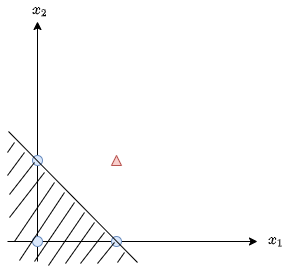

The diagram above was exported from draw.io. Its source (the exported page's mxGraphModel, read from the mxfile embedded in the PNG):
<mxGraphModel dx="368" dy="446" grid="0" gridSize="10" guides="0" tooltips="1" connect="1" arrows="1" fold="1" page="1" pageScale="1" pageWidth="827" pageHeight="1169" math="1" shadow="0">
  <root>
    <mxCell id="0" />
    <mxCell id="1" parent="0" />
    <mxCell id="2" value="" style="endArrow=classic;html=1;" edge="1" parent="1">
      <mxGeometry width="50" height="50" relative="1" as="geometry">
        <mxPoint x="280" y="420" as="sourcePoint" />
        <mxPoint x="280" y="180" as="targetPoint" />
      </mxGeometry>
    </mxCell>
    <mxCell id="3" value="" style="endArrow=classic;html=1;" edge="1" parent="1">
      <mxGeometry width="50" height="50" relative="1" as="geometry">
        <mxPoint x="250" y="400" as="sourcePoint" />
        <mxPoint x="500" y="400" as="targetPoint" />
      </mxGeometry>
    </mxCell>
    <mxCell id="5" value="" style="ellipse;whiteSpace=wrap;html=1;aspect=fixed;fillColor=#dae8fc;strokeColor=#6c8ebf;" vertex="1" parent="1">
      <mxGeometry x="275" y="395" width="10" height="10" as="geometry" />
    </mxCell>
    <mxCell id="6" value="" style="ellipse;whiteSpace=wrap;html=1;aspect=fixed;fillColor=#dae8fc;strokeColor=#6c8ebf;" vertex="1" parent="1">
      <mxGeometry x="354" y="395" width="10" height="10" as="geometry" />
    </mxCell>
    <mxCell id="7" value="" style="ellipse;whiteSpace=wrap;html=1;aspect=fixed;fillColor=#dae8fc;strokeColor=#6c8ebf;" vertex="1" parent="1">
      <mxGeometry x="275" y="314" width="10" height="10" as="geometry" />
    </mxCell>
    <mxCell id="8" value="" style="triangle;whiteSpace=wrap;html=1;fillColor=#f8cecc;rotation=-90;strokeColor=#b85450;" vertex="1" parent="1">
      <mxGeometry x="354" y="314" width="10" height="10" as="geometry" />
    </mxCell>
    <mxCell id="9" value="" style="endArrow=none;html=1;" edge="1" parent="1">
      <mxGeometry width="50" height="50" relative="1" as="geometry">
        <mxPoint x="251" y="290" as="sourcePoint" />
        <mxPoint x="380" y="421" as="targetPoint" />
      </mxGeometry>
    </mxCell>
    <mxCell id="20" value="" style="endArrow=none;html=1;strokeWidth=0.5;" edge="1" parent="1">
      <mxGeometry width="50" height="50" relative="1" as="geometry">
        <mxPoint x="250" y="311" as="sourcePoint" />
        <mxPoint x="257" y="301" as="targetPoint" />
      </mxGeometry>
    </mxCell>
    <mxCell id="21" value="" style="endArrow=none;html=1;strokeWidth=0.5;" edge="1" parent="1">
      <mxGeometry width="50" height="50" relative="1" as="geometry">
        <mxPoint x="250" y="334" as="sourcePoint" />
        <mxPoint x="267" y="311" as="targetPoint" />
      </mxGeometry>
    </mxCell>
    <mxCell id="22" value="" style="endArrow=none;html=1;strokeWidth=0.5;" edge="1" parent="1">
      <mxGeometry width="50" height="50" relative="1" as="geometry">
        <mxPoint x="252" y="353" as="sourcePoint" />
        <mxPoint x="277" y="321" as="targetPoint" />
      </mxGeometry>
    </mxCell>
    <mxCell id="23" value="" style="endArrow=none;html=1;strokeWidth=0.5;" edge="1" parent="1">
      <mxGeometry width="50" height="50" relative="1" as="geometry">
        <mxPoint x="252" y="376" as="sourcePoint" />
        <mxPoint x="287" y="331" as="targetPoint" />
      </mxGeometry>
    </mxCell>
    <mxCell id="24" value="" style="endArrow=none;html=1;strokeWidth=0.5;" edge="1" parent="1">
      <mxGeometry width="50" height="50" relative="1" as="geometry">
        <mxPoint x="257" y="400" as="sourcePoint" />
        <mxPoint x="297" y="341" as="targetPoint" />
      </mxGeometry>
    </mxCell>
    <mxCell id="25" value="" style="endArrow=none;html=1;strokeWidth=0.5;" edge="1" parent="1">
      <mxGeometry width="50" height="50" relative="1" as="geometry">
        <mxPoint x="262" y="419" as="sourcePoint" />
        <mxPoint x="307" y="351" as="targetPoint" />
      </mxGeometry>
    </mxCell>
    <mxCell id="26" value="" style="endArrow=none;html=1;strokeWidth=0.5;" edge="1" parent="1">
      <mxGeometry width="50" height="50" relative="1" as="geometry">
        <mxPoint x="277" y="420" as="sourcePoint" />
        <mxPoint x="317" y="361" as="targetPoint" />
      </mxGeometry>
    </mxCell>
    <mxCell id="27" value="" style="endArrow=none;html=1;strokeWidth=0.5;" edge="1" parent="1">
      <mxGeometry width="50" height="50" relative="1" as="geometry">
        <mxPoint x="291" y="424" as="sourcePoint" />
        <mxPoint x="327" y="371" as="targetPoint" />
      </mxGeometry>
    </mxCell>
    <mxCell id="28" value="" style="endArrow=none;html=1;strokeWidth=0.5;" edge="1" parent="1">
      <mxGeometry width="50" height="50" relative="1" as="geometry">
        <mxPoint x="308" y="422" as="sourcePoint" />
        <mxPoint x="337" y="381" as="targetPoint" />
      </mxGeometry>
    </mxCell>
    <mxCell id="29" value="" style="endArrow=none;html=1;strokeWidth=0.5;" edge="1" parent="1">
      <mxGeometry width="50" height="50" relative="1" as="geometry">
        <mxPoint x="323" y="422" as="sourcePoint" />
        <mxPoint x="347" y="391" as="targetPoint" />
      </mxGeometry>
    </mxCell>
    <mxCell id="30" value="" style="endArrow=none;html=1;strokeWidth=0.5;" edge="1" parent="1">
      <mxGeometry width="50" height="50" relative="1" as="geometry">
        <mxPoint x="340" y="422" as="sourcePoint" />
        <mxPoint x="357" y="401" as="targetPoint" />
      </mxGeometry>
    </mxCell>
    <mxCell id="31" value="" style="endArrow=none;html=1;strokeWidth=0.5;" edge="1" parent="1">
      <mxGeometry width="50" height="50" relative="1" as="geometry">
        <mxPoint x="360" y="421" as="sourcePoint" />
        <mxPoint x="367" y="411" as="targetPoint" />
      </mxGeometry>
    </mxCell>
    <mxCell id="34" value="`x_1`" style="text;html=1;strokeColor=none;fillColor=none;align=center;verticalAlign=middle;whiteSpace=wrap;rounded=0;" vertex="1" parent="1">
      <mxGeometry x="499" y="389" width="40" height="20" as="geometry" />
    </mxCell>
    <mxCell id="35" value="`x_2`" style="text;html=1;strokeColor=none;fillColor=none;align=center;verticalAlign=middle;whiteSpace=wrap;rounded=0;" vertex="1" parent="1">
      <mxGeometry x="263" y="159" width="40" height="20" as="geometry" />
    </mxCell>
  </root>
</mxGraphModel>